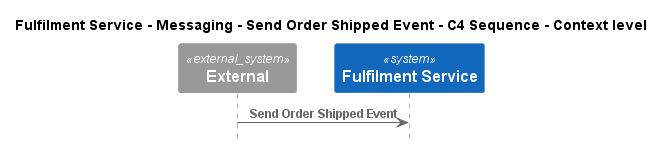

The diagram above was rendered by PlantUML. Its source (embedded in the PNG):
@startuml
!pragma layout smetana
!include ..\..\..\..\..\..\..\.c4s\C4_Sequence.puml

title Fulfilment Service - Messaging - Send Order Shipped Event - C4 Sequence - Context level

System_Ext(C4InterFlow.SoftwareSystems.ExternalSystem, "External", "")
System(ECommercePlatform.SoftwareSystems.FulfilmentService, "Fulfilment Service", "")

Rel(C4InterFlow.SoftwareSystems.ExternalSystem, ECommercePlatform.SoftwareSystems.FulfilmentService, "Send Order Shipped Event")


@enduml